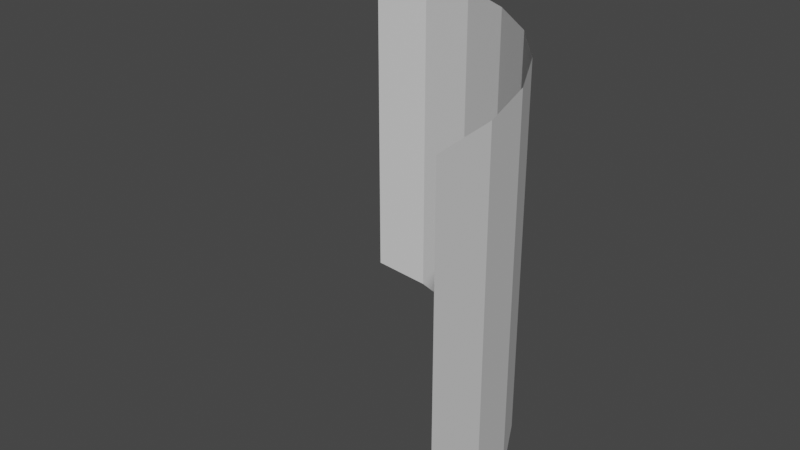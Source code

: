 # Source: GravityCornerConvex.blend  (saved by Blender 2.80.41; exported with 4.5.12 LTS)
import bpy
from mathutils import Matrix  # noqa: F401  (used for matrix-valued properties, if any)

bpy.ops.wm.read_factory_settings(use_empty=True)
scene = bpy.context.scene
scene.name = 'Scene'

# ---- collections
col_collection = bpy.data.collections.new('Collection'); scene.collection.children.link(col_collection)

# ---- world
world_world = bpy.data.worlds.new('World'); scene.world = world_world
world_world.use_nodes = True; world_world.node_tree.nodes.clear()
_N = world_world.node_tree.nodes; _L = world_world.node_tree.links
n0 = _N.new('ShaderNodeOutputWorld'); n0.name = 'World Output'; n0.location = (300, 300)
n1 = _N.new('ShaderNodeBackground'); n1.name = 'Background'; n1.location = (10, 300)
n1.inputs[0].default_value = (0.05088, 0.05088, 0.05088, 1.0)
_L.new(n1.outputs[0], n0.inputs[0])
n0.is_active_output = True
world_world.color = (0.05088, 0.05088, 0.05088)
world_world.use_sun_shadow = False
world_world.sun_shadow_jitter_overblur = 0.0

# ---- meshes
me_circle = bpy.data.meshes.new('Circle')
me_circle.from_pydata([(0.0, 1.0, 0.0), (1.0, 9.656e-07, 1.0), (0.0, 1.0, 1.0), (1.0, 9.656e-07, 0.0), (0.9808, 0.1951, 0.0), (0.9239, 0.3827, 0.0), (0.8315, 0.5556, 0.0), (0.7071, 0.7071, 0.0), (0.5556, 0.8315, 0.0), (0.3827, 0.9239, 0.0), (0.1951, 0.9808, 0.0), (0.9808, 0.1951, 1.0), (0.9239, 0.3827, 1.0), (0.8315, 0.5556, 1.0), (0.7071, 0.7071, 1.0), (0.5556, 0.8315, 1.0), (0.3827, 0.9239, 1.0), (0.1951, 0.9808, 1.0)], [], [(6, 5, 12, 13), (4, 3, 1, 11), (0, 10, 17, 2), (9, 8, 15, 16), (7, 6, 13, 14), (5, 4, 11, 12), (10, 9, 16, 17), (8, 7, 14, 15)])
_uv = me_circle.uv_layers.new(name='UVMap')
_uv.uv.foreach_set('vector', [1.0, 0.625, 1.0, 0.75, 0.0001253, 0.75, 0.0001253, 0.625, 1.0, 0.8749, 1.0, 0.9999, 0.0001252, 0.9999, 0.0001252, 0.8749, 1.0, 7.984e-05, 1.0, 0.1251, 0.0001253, 0.1251, 0.0001252, 7.992e-05, 1.0, 0.25, 1.0, 0.375, 0.0001255, 0.375, 0.0001255, 0.25, 1.0, 0.5, 1.0, 0.625, 0.0001253, 0.625, 0.0001255, 0.5, 1.0, 0.75, 1.0, 0.8749, 0.0001252, 0.8749, 0.0001253, 0.75, 1.0, 0.1251, 1.0, 0.25, 0.0001255, 0.25, 0.0001253, 0.1251, 1.0, 0.375, 1.0, 0.5, 0.0001255, 0.5, 0.0001255, 0.375])
me_circle.use_remesh_preserve_volume = False
me_circle.use_remesh_preserve_attributes = False
me_circle.use_mirror_vertex_groups = False
me_circle.update()

# ---- objects
ob_circle = bpy.data.objects.new('Circle', me_circle)

# ---- transforms, parenting, visibility, modifiers, constraints
ob_circle.location = (0.0, 0.0, 0.0)
ob_circle.lineart.crease_threshold = 0.0

# ---- collection membership
col_collection.objects.link(ob_circle)

# ---- scene / render settings (as saved in the file)
scene.frame_start = 1; scene.frame_end = 250; scene.frame_set(1)
scene.render.engine = 'BLENDER_EEVEE_NEXT'
scene.render.motion_blur_shutter = 1.0
scene.cycles.use_denoising = False
scene.cycles.samples = 128
scene.cycles.sampling_pattern = 'TABULATED_SOBOL'
scene.cycles.use_adaptive_sampling = False
scene.cycles.use_light_tree = False
scene.view_settings.view_transform = 'Filmic'
bpy.context.view_layer.update()

# ---- added for rendering (the .blend has no active camera and no usable light): camera, sun
cam_auto = bpy.data.cameras.new('AutoCamera')
cam_auto.lens = 50.0
cam_auto.sensor_width = 36.0
cam_auto.clip_end = 1000.0
ob_auto_camera = bpy.data.objects.new('AutoCamera', cam_auto)
scene.collection.objects.link(ob_auto_camera)
ob_auto_camera.location = (2.10254, -1.42304, 1.78203)
ob_auto_camera.rotation_euler = (1.09748, -7.21219e-08, 0.694738)
scene.camera = ob_auto_camera
light_auto_sun = bpy.data.lights.new('AutoSun', 'SUN')
light_auto_sun.energy = 3.0
light_auto_sun.angle = 0.0523599
ob_auto_sun = bpy.data.objects.new('AutoSun', light_auto_sun)
scene.collection.objects.link(ob_auto_sun)
ob_auto_sun.rotation_euler = (0.872665, 0.174533, 0.523599)
bpy.context.view_layer.update()
